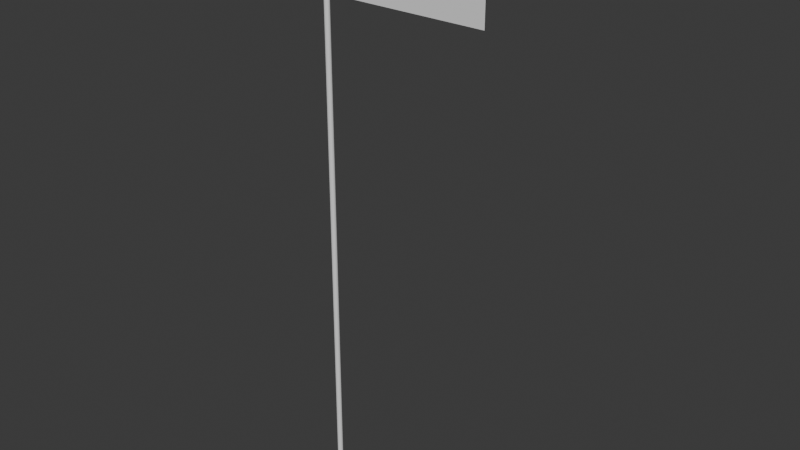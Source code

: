 # Source: stadium-pennant.blend  (saved by Blender 4.3.34; exported with 4.5.12 LTS)
import bpy
from mathutils import Matrix  # noqa: F401  (used for matrix-valued properties, if any)

bpy.ops.wm.read_factory_settings(use_empty=True)
scene = bpy.context.scene
scene.name = 'Scene'

# ---- collections
col_collection = bpy.data.collections.new('Collection'); scene.collection.children.link(col_collection)

# ---- materials (node trees are filled in below, after node groups)
mat_pennant_team_fabric = bpy.data.materials.new('Pennant_team_fabric')
mat_pennant_team_fabric.diffuse_color = (0.06, 0.32, 0.65, 1.0)

# ---- material node trees
mat_pennant_team_fabric.use_nodes = True; mat_pennant_team_fabric.node_tree.nodes.clear()
_N = mat_pennant_team_fabric.node_tree.nodes; _L = mat_pennant_team_fabric.node_tree.links
n0 = _N.new('ShaderNodeBsdfPrincipled'); n0.name = 'Principled BSDF'; n0.location = (10, 300)
n0.inputs[2].default_value = 0.85
n1 = _N.new('ShaderNodeOutputMaterial'); n1.name = 'Material Output'; n1.location = (300, 300)
_L.new(n0.outputs[0], n1.inputs[0])
n1.is_active_output = True

# ---- world
world_world = bpy.data.worlds.new('World'); scene.world = world_world
world_world.use_nodes = True; world_world.node_tree.nodes.clear()
_N = world_world.node_tree.nodes; _L = world_world.node_tree.links
n0 = _N.new('ShaderNodeOutputWorld'); n0.name = 'World Output'; n0.location = (300, 300)
n1 = _N.new('ShaderNodeBackground'); n1.name = 'Background'; n1.location = (10, 300)
n1.inputs[0].default_value = (0.05088, 0.05088, 0.05088, 1.0)
_L.new(n1.outputs[0], n0.inputs[0])
n0.is_active_output = True
world_world.color = (0.15, 0.18, 0.23)
world_world.sun_shadow_jitter_overblur = 0.0

# ---- meshes
me_pennant_grid = bpy.data.meshes.new('Pennant_grid')
me_pennant_grid.from_pydata([(0.0, 0.0, 10.0), (0.2125, 0.0, 10.0), (0.425, 0.0, 10.0), (0.6375, 0.0, 10.0), (0.85, 0.0, 10.0), (1.062, 0.0, 10.0), (1.275, 0.0, 10.0), (1.487, 0.0, 10.0), (1.7, 0.0, 10.0), (1.913, 0.0, 10.0), (2.125, 0.0, 10.0), (2.338, 0.0, 10.0), (2.55, 0.0, 10.0), (2.763, 0.0, 10.0), (2.975, 0.0, 10.0), (3.188, 0.0, 10.0), (3.4, 0.0, 10.0), (0.0, 0.0, 10.28), (0.2125, 0.0, 10.28), (0.425, 0.0, 10.28), (0.6375, 0.0, 10.28), (0.85, 0.0, 10.28), (1.062, 0.0, 10.28), (1.275, 0.0, 10.28), (1.487, 0.0, 10.28), (1.7, 0.0, 10.28), (1.913, 0.0, 10.28), (2.125, 0.0, 10.28), (2.338, 0.0, 10.28), (2.55, 0.0, 10.28), (2.763, 0.0, 10.28), (2.975, 0.0, 10.28), (3.188, 0.0, 10.28), (3.4, 0.0, 10.28), (0.0, 0.0, 10.57), (0.2125, 0.0, 10.57), (0.425, 0.0, 10.57), (0.6375, 0.0, 10.57), (0.85, 0.0, 10.57), (1.062, 0.0, 10.57), (1.275, 0.0, 10.57), (1.487, 0.0, 10.57), (1.7, 0.0, 10.57), (1.913, 0.0, 10.57), (2.125, 0.0, 10.57), (2.338, 0.0, 10.57), (2.55, 0.0, 10.57), (2.763, 0.0, 10.57), (2.975, 0.0, 10.57), (3.188, 0.0, 10.57), (3.4, 0.0, 10.57), (0.0, 0.0, 10.85), (0.2125, 0.0, 10.85), (0.425, 0.0, 10.85), (0.6375, 0.0, 10.85), (0.85, 0.0, 10.85), (1.062, 0.0, 10.85), (1.275, 0.0, 10.85), (1.487, 0.0, 10.85), (1.7, 0.0, 10.85), (1.913, 0.0, 10.85), (2.125, 0.0, 10.85), (2.338, 0.0, 10.85), (2.55, 0.0, 10.85), (2.763, 0.0, 10.85), (2.975, 0.0, 10.85), (3.188, 0.0, 10.85), (3.4, 0.0, 10.85), (0.0, 0.0, 11.13), (0.2125, 0.0, 11.13), (0.425, 0.0, 11.13), (0.6375, 0.0, 11.13), (0.85, 0.0, 11.13), (1.062, 0.0, 11.13), (1.275, 0.0, 11.13), (1.487, 0.0, 11.13), (1.7, 0.0, 11.13), (1.913, 0.0, 11.13), (2.125, 0.0, 11.13), (2.338, 0.0, 11.13), (2.55, 0.0, 11.13), (2.763, 0.0, 11.13), (2.975, 0.0, 11.13), (3.188, 0.0, 11.13), (3.4, 0.0, 11.13), (0.0, 0.0, 11.42), (0.2125, 0.0, 11.42), (0.425, 0.0, 11.42), (0.6375, 0.0, 11.42), (0.85, 0.0, 11.42), (1.062, 0.0, 11.42), (1.275, 0.0, 11.42), (1.487, 0.0, 11.42), (1.7, 0.0, 11.42), (1.913, 0.0, 11.42), (2.125, 0.0, 11.42), (2.338, 0.0, 11.42), (2.55, 0.0, 11.42), (2.763, 0.0, 11.42), (2.975, 0.0, 11.42), (3.188, 0.0, 11.42), (3.4, 0.0, 11.42), (0.0, 0.0, 11.7), (0.2125, 0.0, 11.7), (0.425, 0.0, 11.7), (0.6375, 0.0, 11.7), (0.85, 0.0, 11.7), (1.062, 0.0, 11.7), (1.275, 0.0, 11.7), (1.487, 0.0, 11.7), (1.7, 0.0, 11.7), (1.913, 0.0, 11.7), (2.125, 0.0, 11.7), (2.338, 0.0, 11.7), (2.55, 0.0, 11.7), (2.763, 0.0, 11.7), (2.975, 0.0, 11.7), (3.188, 0.0, 11.7), (3.4, 0.0, 11.7)], [], [(0, 1, 18, 17), (1, 2, 19, 18), (2, 3, 20, 19), (3, 4, 21, 20), (4, 5, 22, 21), (5, 6, 23, 22), (6, 7, 24, 23), (7, 8, 25, 24), (8, 9, 26, 25), (9, 10, 27, 26), (10, 11, 28, 27), (11, 12, 29, 28), (12, 13, 30, 29), (13, 14, 31, 30), (14, 15, 32, 31), (15, 16, 33, 32), (17, 18, 35, 34), (18, 19, 36, 35), (19, 20, 37, 36), (20, 21, 38, 37), (21, 22, 39, 38), (22, 23, 40, 39), (23, 24, 41, 40), (24, 25, 42, 41), (25, 26, 43, 42), (26, 27, 44, 43), (27, 28, 45, 44), (28, 29, 46, 45), (29, 30, 47, 46), (30, 31, 48, 47), (31, 32, 49, 48), (32, 33, 50, 49), (34, 35, 52, 51), (35, 36, 53, 52), (36, 37, 54, 53), (37, 38, 55, 54), (38, 39, 56, 55), (39, 40, 57, 56), (40, 41, 58, 57), (41, 42, 59, 58), (42, 43, 60, 59), (43, 44, 61, 60), (44, 45, 62, 61), (45, 46, 63, 62), (46, 47, 64, 63), (47, 48, 65, 64), (48, 49, 66, 65), (49, 50, 67, 66), (51, 52, 69, 68), (52, 53, 70, 69), (53, 54, 71, 70), (54, 55, 72, 71), (55, 56, 73, 72), (56, 57, 74, 73), (57, 58, 75, 74), (58, 59, 76, 75), (59, 60, 77, 76), (60, 61, 78, 77), (61, 62, 79, 78), (62, 63, 80, 79), (63, 64, 81, 80), (64, 65, 82, 81), (65, 66, 83, 82), (66, 67, 84, 83), (68, 69, 86, 85), (69, 70, 87, 86), (70, 71, 88, 87), (71, 72, 89, 88), (72, 73, 90, 89), (73, 74, 91, 90), (74, 75, 92, 91), (75, 76, 93, 92), (76, 77, 94, 93), (77, 78, 95, 94), (78, 79, 96, 95), (79, 80, 97, 96), (80, 81, 98, 97), (81, 82, 99, 98), (82, 83, 100, 99), (83, 84, 101, 100), (85, 86, 103, 102), (86, 87, 104, 103), (87, 88, 105, 104), (88, 89, 106, 105), (89, 90, 107, 106), (90, 91, 108, 107), (91, 92, 109, 108), (92, 93, 110, 109), (93, 94, 111, 110), (94, 95, 112, 111), (95, 96, 113, 112), (96, 97, 114, 113), (97, 98, 115, 114), (98, 99, 116, 115), (99, 100, 117, 116), (100, 101, 118, 117)])
_uv = me_pennant_grid.uv_layers.new(name='UVMap')
_uv.uv.foreach_set('vector', [0.0, 0.0, 0.0625, 0.0, 0.0625, 0.1667, 0.0, 0.1667, 0.0625, 0.0, 0.125, 0.0, 0.125, 0.1667, 0.0625, 0.1667, 0.125, 0.0, 0.1875, 0.0, 0.1875, 0.1667, 0.125, 0.1667, 0.1875, 0.0, 0.25, 0.0, 0.25, 0.1667, 0.1875, 0.1667, 0.25, 0.0, 0.3125, 0.0, 0.3125, 0.1667, 0.25, 0.1667, 0.3125, 0.0, 0.375, 0.0, 0.375, 0.1667, 0.3125, 0.1667, 0.375, 0.0, 0.4375, 0.0, 0.4375, 0.1667, 0.375, 0.1667, 0.4375, 0.0, 0.5, 0.0, 0.5, 0.1667, 0.4375, 0.1667, 0.5, 0.0, 0.5625, 0.0, 0.5625, 0.1667, 0.5, 0.1667, 0.5625, 0.0, 0.625, 0.0, 0.625, 0.1667, 0.5625, 0.1667, 0.625, 0.0, 0.6875, 0.0, 0.6875, 0.1667, 0.625, 0.1667, 0.6875, 0.0, 0.75, 0.0, 0.75, 0.1667, 0.6875, 0.1667, 0.75, 0.0, 0.8125, 0.0, 0.8125, 0.1667, 0.75, 0.1667, 0.8125, 0.0, 0.875, 0.0, 0.875, 0.1667, 0.8125, 0.1667, 0.875, 0.0, 0.9375, 0.0, 0.9375, 0.1667, 0.875, 0.1667, 0.9375, 0.0, 1.0, 0.0, 1.0, 0.1667, 0.9375, 0.1667, 0.0, 0.1667, 0.0625, 0.1667, 0.0625, 0.3333, 0.0, 0.3333, 0.0625, 0.1667, 0.125, 0.1667, 0.125, 0.3333, 0.0625, 0.3333, 0.125, 0.1667, 0.1875, 0.1667, 0.1875, 0.3333, 0.125, 0.3333, 0.1875, 0.1667, 0.25, 0.1667, 0.25, 0.3333, 0.1875, 0.3333, 0.25, 0.1667, 0.3125, 0.1667, 0.3125, 0.3333, 0.25, 0.3333, 0.3125, 0.1667, 0.375, 0.1667, 0.375, 0.3333, 0.3125, 0.3333, 0.375, 0.1667, 0.4375, 0.1667, 0.4375, 0.3333, 0.375, 0.3333, 0.4375, 0.1667, 0.5, 0.1667, 0.5, 0.3333, 0.4375, 0.3333, 0.5, 0.1667, 0.5625, 0.1667, 0.5625, 0.3333, 0.5, 0.3333, 0.5625, 0.1667, 0.625, 0.1667, 0.625, 0.3333, 0.5625, 0.3333, 0.625, 0.1667, 0.6875, 0.1667, 0.6875, 0.3333, 0.625, 0.3333, 0.6875, 0.1667, 0.75, 0.1667, 0.75, 0.3333, 0.6875, 0.3333, 0.75, 0.1667, 0.8125, 0.1667, 0.8125, 0.3333, 0.75, 0.3333, 0.8125, 0.1667, 0.875, 0.1667, 0.875, 0.3333, 0.8125, 0.3333, 0.875, 0.1667, 0.9375, 0.1667, 0.9375, 0.3333, 0.875, 0.3333, 0.9375, 0.1667, 1.0, 0.1667, 1.0, 0.3333, 0.9375, 0.3333, 0.0, 0.3333, 0.0625, 0.3333, 0.0625, 0.5, 0.0, 0.5, 0.0625, 0.3333, 0.125, 0.3333, 0.125, 0.5, 0.0625, 0.5, 0.125, 0.3333, 0.1875, 0.3333, 0.1875, 0.5, 0.125, 0.5, 0.1875, 0.3333, 0.25, 0.3333, 0.25, 0.5, 0.1875, 0.5, 0.25, 0.3333, 0.3125, 0.3333, 0.3125, 0.5, 0.25, 0.5, 0.3125, 0.3333, 0.375, 0.3333, 0.375, 0.5, 0.3125, 0.5, 0.375, 0.3333, 0.4375, 0.3333, 0.4375, 0.5, 0.375, 0.5, 0.4375, 0.3333, 0.5, 0.3333, 0.5, 0.5, 0.4375, 0.5, 0.5, 0.3333, 0.5625, 0.3333, 0.5625, 0.5, 0.5, 0.5, 0.5625, 0.3333, 0.625, 0.3333, 0.625, 0.5, 0.5625, 0.5, 0.625, 0.3333, 0.6875, 0.3333, 0.6875, 0.5, 0.625, 0.5, 0.6875, 0.3333, 0.75, 0.3333, 0.75, 0.5, 0.6875, 0.5, 0.75, 0.3333, 0.8125, 0.3333, 0.8125, 0.5, 0.75, 0.5, 0.8125, 0.3333, 0.875, 0.3333, 0.875, 0.5, 0.8125, 0.5, 0.875, 0.3333, 0.9375, 0.3333, 0.9375, 0.5, 0.875, 0.5, 0.9375, 0.3333, 1.0, 0.3333, 1.0, 0.5, 0.9375, 0.5, 0.0, 0.5, 0.0625, 0.5, 0.0625, 0.6667, 0.0, 0.6667, 0.0625, 0.5, 0.125, 0.5, 0.125, 0.6667, 0.0625, 0.6667, 0.125, 0.5, 0.1875, 0.5, 0.1875, 0.6667, 0.125, 0.6667, 0.1875, 0.5, 0.25, 0.5, 0.25, 0.6667, 0.1875, 0.6667, 0.25, 0.5, 0.3125, 0.5, 0.3125, 0.6667, 0.25, 0.6667, 0.3125, 0.5, 0.375, 0.5, 0.375, 0.6667, 0.3125, 0.6667, 0.375, 0.5, 0.4375, 0.5, 0.4375, 0.6667, 0.375, 0.6667, 0.4375, 0.5, 0.5, 0.5, 0.5, 0.6667, 0.4375, 0.6667, 0.5, 0.5, 0.5625, 0.5, 0.5625, 0.6667, 0.5, 0.6667, 0.5625, 0.5, 0.625, 0.5, 0.625, 0.6667, 0.5625, 0.6667, 0.625, 0.5, 0.6875, 0.5, 0.6875, 0.6667, 0.625, 0.6667, 0.6875, 0.5, 0.75, 0.5, 0.75, 0.6667, 0.6875, 0.6667, 0.75, 0.5, 0.8125, 0.5, 0.8125, 0.6667, 0.75, 0.6667, 0.8125, 0.5, 0.875, 0.5, 0.875, 0.6667, 0.8125, 0.6667, 0.875, 0.5, 0.9375, 0.5, 0.9375, 0.6667, 0.875, 0.6667, 0.9375, 0.5, 1.0, 0.5, 1.0, 0.6667, 0.9375, 0.6667, 0.0, 0.6667, 0.0625, 0.6667, 0.0625, 0.8333, 0.0, 0.8333, 0.0625, 0.6667, 0.125, 0.6667, 0.125, 0.8333, 0.0625, 0.8333, 0.125, 0.6667, 0.1875, 0.6667, 0.1875, 0.8333, 0.125, 0.8333, 0.1875, 0.6667, 0.25, 0.6667, 0.25, 0.8333, 0.1875, 0.8333, 0.25, 0.6667, 0.3125, 0.6667, 0.3125, 0.8333, 0.25, 0.8333, 0.3125, 0.6667, 0.375, 0.6667, 0.375, 0.8333, 0.3125, 0.8333, 0.375, 0.6667, 0.4375, 0.6667, 0.4375, 0.8333, 0.375, 0.8333, 0.4375, 0.6667, 0.5, 0.6667, 0.5, 0.8333, 0.4375, 0.8333, 0.5, 0.6667, 0.5625, 0.6667, 0.5625, 0.8333, 0.5, 0.8333, 0.5625, 0.6667, 0.625, 0.6667, 0.625, 0.8333, 0.5625, 0.8333, 0.625, 0.6667, 0.6875, 0.6667, 0.6875, 0.8333, 0.625, 0.8333, 0.6875, 0.6667, 0.75, 0.6667, 0.75, 0.8333, 0.6875, 0.8333, 0.75, 0.6667, 0.8125, 0.6667, 0.8125, 0.8333, 0.75, 0.8333, 0.8125, 0.6667, 0.875, 0.6667, 0.875, 0.8333, 0.8125, 0.8333, 0.875, 0.6667, 0.9375, 0.6667, 0.9375, 0.8333, 0.875, 0.8333, 0.9375, 0.6667, 1.0, 0.6667, 1.0, 0.8333, 0.9375, 0.8333, 0.0, 0.8333, 0.0625, 0.8333, 0.0625, 1.0, 0.0, 1.0, 0.0625, 0.8333, 0.125, 0.8333, 0.125, 1.0, 0.0625, 1.0, 0.125, 0.8333, 0.1875, 0.8333, 0.1875, 1.0, 0.125, 1.0, 0.1875, 0.8333, 0.25, 0.8333, 0.25, 1.0, 0.1875, 1.0, 0.25, 0.8333, 0.3125, 0.8333, 0.3125, 1.0, 0.25, 1.0, 0.3125, 0.8333, 0.375, 0.8333, 0.375, 1.0, 0.3125, 1.0, 0.375, 0.8333, 0.4375, 0.8333, 0.4375, 1.0, 0.375, 1.0, 0.4375, 0.8333, 0.5, 0.8333, 0.5, 1.0, 0.4375, 1.0, 0.5, 0.8333, 0.5625, 0.8333, 0.5625, 1.0, 0.5, 1.0, 0.5625, 0.8333, 0.625, 0.8333, 0.625, 1.0, 0.5625, 1.0, 0.625, 0.8333, 0.6875, 0.8333, 0.6875, 1.0, 0.625, 1.0, 0.6875, 0.8333, 0.75, 0.8333, 0.75, 1.0, 0.6875, 1.0, 0.75, 0.8333, 0.8125, 0.8333, 0.8125, 1.0, 0.75, 1.0, 0.8125, 0.8333, 0.875, 0.8333, 0.875, 1.0, 0.8125, 1.0, 0.875, 0.8333, 0.9375, 0.8333, 0.9375, 1.0, 0.875, 1.0, 0.9375, 0.8333, 1.0, 0.8333, 1.0, 1.0, 0.9375, 1.0])
me_pennant_grid.materials.append(mat_pennant_team_fabric)
me_pennant_grid.update()
me_cylinder = bpy.data.meshes.new('Cylinder')
me_cylinder.from_pydata([(0.0, 0.055, -6.0), (0.0, 0.055, 6.0), (0.0275, 0.04763, -6.0), (0.0275, 0.04763, 6.0), (0.04763, 0.0275, -6.0), (0.04763, 0.0275, 6.0), (0.055, 0.0, -6.0), (0.055, 0.0, 6.0), (0.04763, -0.0275, -6.0), (0.04763, -0.0275, 6.0), (0.0275, -0.04763, -6.0), (0.0275, -0.04763, 6.0), (0.0, -0.055, -6.0), (0.0, -0.055, 6.0), (-0.0275, -0.04763, -6.0), (-0.0275, -0.04763, 6.0), (-0.04763, -0.0275, -6.0), (-0.04763, -0.0275, 6.0), (-0.055, 0.0, -6.0), (-0.055, 0.0, 6.0), (-0.04763, 0.0275, -6.0), (-0.04763, 0.0275, 6.0), (-0.0275, 0.04763, -6.0), (-0.0275, 0.04763, 6.0)], [], [(0, 1, 3, 2), (2, 3, 5, 4), (4, 5, 7, 6), (6, 7, 9, 8), (8, 9, 11, 10), (10, 11, 13, 12), (12, 13, 15, 14), (14, 15, 17, 16), (16, 17, 19, 18), (18, 19, 21, 20), (3, 1, 23, 21, 19, 17, 15, 13, 11, 9, 7, 5), (20, 21, 23, 22), (22, 23, 1, 0), (0, 2, 4, 6, 8, 10, 12, 14, 16, 18, 20, 22)])
_uv = me_cylinder.uv_layers.new(name='UVMap')
_uv.uv.foreach_set('vector', [1.0, 0.5, 1.0, 1.0, 0.9167, 1.0, 0.9167, 0.5, 0.9167, 0.5, 0.9167, 1.0, 0.8333, 1.0, 0.8333, 0.5, 0.8333, 0.5, 0.8333, 1.0, 0.75, 1.0, 0.75, 0.5, 0.75, 0.5, 0.75, 1.0, 0.6667, 1.0, 0.6667, 0.5, 0.6667, 0.5, 0.6667, 1.0, 0.5833, 1.0, 0.5833, 0.5, 0.5833, 0.5, 0.5833, 1.0, 0.5, 1.0, 0.5, 0.5, 0.5, 0.5, 0.5, 1.0, 0.4167, 1.0, 0.4167, 0.5, 0.4167, 0.5, 0.4167, 1.0, 0.3333, 1.0, 0.3333, 0.5, 0.3333, 0.5, 0.3333, 1.0, 0.25, 1.0, 0.25, 0.5, 0.25, 0.5, 0.25, 1.0, 0.1667, 1.0, 0.1667, 0.5, 0.37, 0.4578, 0.25, 0.49, 0.13, 0.4578, 0.04215, 0.37, 0.01, 0.25, 0.04215, 0.13, 0.13, 0.04215, 0.25, 0.01, 0.37, 0.04215, 0.4578, 0.13, 0.49, 0.25, 0.4578, 0.37, 0.1667, 0.5, 0.1667, 1.0, 0.08333, 1.0, 0.08333, 0.5, 0.08333, 0.5, 0.08333, 1.0, 7.451e-08, 1.0, 7.451e-08, 0.5, 0.75, 0.49, 0.87, 0.4578, 0.9578, 0.37, 0.99, 0.25, 0.9578, 0.13, 0.87, 0.04215, 0.75, 0.01, 0.63, 0.04215, 0.5422, 0.13, 0.51, 0.25, 0.5422, 0.37, 0.63, 0.4578])
me_cylinder.update()

# ---- objects
ob_original_cloth_pennant = bpy.data.objects.new('Original_Cloth_Pennant', me_pennant_grid)
ob_preview_pole = bpy.data.objects.new('Preview_Pole', me_cylinder)

# ---- transforms, parenting, visibility, modifiers, constraints
ob_original_cloth_pennant.location = (0.0, 0.0, 0.0)
ob_preview_pole.location = (0.0, 0.0, 6.0)

# ---- collection membership
col_collection.objects.link(ob_original_cloth_pennant)
col_collection.objects.link(ob_preview_pole)

# ---- scene / render settings (as saved in the file)
scene.frame_start = 1; scene.frame_end = 120; scene.frame_set(1)
scene.render.engine = 'BLENDER_EEVEE_NEXT'
bpy.context.view_layer.update()

# ---- added for rendering (the .blend has no active camera and no usable light): camera, sun
cam_auto = bpy.data.cameras.new('AutoCamera')
cam_auto.lens = 50.0
cam_auto.sensor_width = 36.0
cam_auto.clip_end = 1000.0
ob_auto_camera = bpy.data.objects.new('AutoCamera', cam_auto)
scene.collection.objects.link(ob_auto_camera)
ob_auto_camera.location = (13.2301, -13.8723, 15.246)
ob_auto_camera.rotation_euler = (1.09748, -7.21219e-08, 0.694738)
scene.camera = ob_auto_camera
light_auto_sun = bpy.data.lights.new('AutoSun', 'SUN')
light_auto_sun.energy = 3.0
light_auto_sun.angle = 0.0523599
ob_auto_sun = bpy.data.objects.new('AutoSun', light_auto_sun)
scene.collection.objects.link(ob_auto_sun)
ob_auto_sun.rotation_euler = (0.872665, 0.174533, 0.523599)
bpy.context.view_layer.update()
